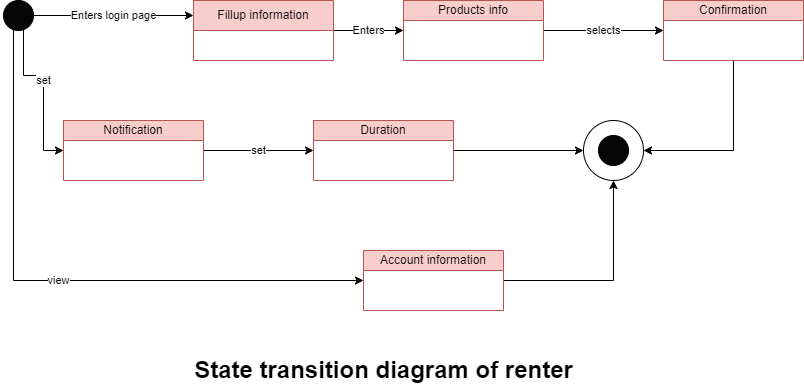

The diagram above was exported from draw.io. Its source (the exported page's mxGraphModel, read from the mxfile embedded in the PNG):
<mxGraphModel dx="1050" dy="541" grid="1" gridSize="10" guides="1" tooltips="1" connect="1" arrows="1" fold="1" page="1" pageScale="1" pageWidth="850" pageHeight="1100" background="#ffffff" math="0" shadow="0">
  <root>
    <mxCell id="0" />
    <mxCell id="1" parent="0" />
    <mxCell id="h9lNaT53xohyXAw6rXSP-1" value="Enters login page" style="edgeStyle=orthogonalEdgeStyle;rounded=0;orthogonalLoop=1;jettySize=auto;html=1;exitX=1;exitY=0.5;exitDx=0;exitDy=0;entryX=0;entryY=0.25;entryDx=0;entryDy=0;" edge="1" parent="1" source="h9lNaT53xohyXAw6rXSP-4" target="h9lNaT53xohyXAw6rXSP-6">
      <mxGeometry relative="1" as="geometry" />
    </mxCell>
    <mxCell id="h9lNaT53xohyXAw6rXSP-2" value="set" style="edgeStyle=orthogonalEdgeStyle;rounded=0;orthogonalLoop=1;jettySize=auto;html=1;exitX=0;exitY=1;exitDx=0;exitDy=0;entryX=0;entryY=0.5;entryDx=0;entryDy=0;" edge="1" parent="1" source="h9lNaT53xohyXAw6rXSP-4" target="h9lNaT53xohyXAw6rXSP-12">
      <mxGeometry relative="1" as="geometry">
        <Array as="points">
          <mxPoint x="80" y="146" />
          <mxPoint x="80" y="195" />
          <mxPoint x="100" y="195" />
          <mxPoint x="100" y="270" />
        </Array>
      </mxGeometry>
    </mxCell>
    <mxCell id="h9lNaT53xohyXAw6rXSP-3" value="view" style="edgeStyle=orthogonalEdgeStyle;rounded=0;orthogonalLoop=1;jettySize=auto;html=1;exitX=0;exitY=1;exitDx=0;exitDy=0;entryX=0;entryY=0.5;entryDx=0;entryDy=0;" edge="1" parent="1" source="h9lNaT53xohyXAw6rXSP-4" target="h9lNaT53xohyXAw6rXSP-14">
      <mxGeometry relative="1" as="geometry">
        <Array as="points">
          <mxPoint x="70" y="146" />
          <mxPoint x="70" y="400" />
        </Array>
      </mxGeometry>
    </mxCell>
    <mxCell id="h9lNaT53xohyXAw6rXSP-4" value="" style="ellipse;whiteSpace=wrap;html=1;aspect=fixed;fillColor=#050505;" vertex="1" parent="1">
      <mxGeometry x="60" y="120" width="30" height="30" as="geometry" />
    </mxCell>
    <mxCell id="h9lNaT53xohyXAw6rXSP-5" value="Enters" style="edgeStyle=orthogonalEdgeStyle;rounded=0;orthogonalLoop=1;jettySize=auto;html=1;exitX=1;exitY=0.5;exitDx=0;exitDy=0;entryX=0;entryY=0.5;entryDx=0;entryDy=0;" edge="1" parent="1" source="h9lNaT53xohyXAw6rXSP-6" target="h9lNaT53xohyXAw6rXSP-8">
      <mxGeometry relative="1" as="geometry" />
    </mxCell>
    <mxCell id="h9lNaT53xohyXAw6rXSP-6" value="Fillup information" style="swimlane;fontStyle=0;childLayout=stackLayout;horizontal=1;startSize=30;horizontalStack=0;resizeParent=1;resizeParentMax=0;resizeLast=0;collapsible=1;marginBottom=0;whiteSpace=wrap;html=1;fillColor=#f8cecc;strokeColor=#b85450;" vertex="1" parent="1">
      <mxGeometry x="250" y="120" width="140" height="60" as="geometry" />
    </mxCell>
    <mxCell id="h9lNaT53xohyXAw6rXSP-7" value="selects" style="edgeStyle=orthogonalEdgeStyle;rounded=0;orthogonalLoop=1;jettySize=auto;html=1;exitX=1;exitY=0.5;exitDx=0;exitDy=0;entryX=0;entryY=0.5;entryDx=0;entryDy=0;" edge="1" parent="1" source="h9lNaT53xohyXAw6rXSP-8" target="h9lNaT53xohyXAw6rXSP-10">
      <mxGeometry relative="1" as="geometry" />
    </mxCell>
    <mxCell id="h9lNaT53xohyXAw6rXSP-8" value="Products info" style="swimlane;fontStyle=0;childLayout=stackLayout;horizontal=1;startSize=20;horizontalStack=0;resizeParent=1;resizeParentMax=0;resizeLast=0;collapsible=1;marginBottom=0;whiteSpace=wrap;html=1;fillColor=#f8cecc;strokeColor=#b85450;" vertex="1" parent="1">
      <mxGeometry x="460" y="120" width="140" height="60" as="geometry" />
    </mxCell>
    <mxCell id="h9lNaT53xohyXAw6rXSP-9" style="edgeStyle=orthogonalEdgeStyle;rounded=0;orthogonalLoop=1;jettySize=auto;html=1;exitX=0.5;exitY=1;exitDx=0;exitDy=0;entryX=1;entryY=0.5;entryDx=0;entryDy=0;" edge="1" parent="1" source="h9lNaT53xohyXAw6rXSP-10" target="h9lNaT53xohyXAw6rXSP-18">
      <mxGeometry relative="1" as="geometry" />
    </mxCell>
    <mxCell id="h9lNaT53xohyXAw6rXSP-10" value="Confirmation" style="swimlane;fontStyle=0;childLayout=stackLayout;horizontal=1;startSize=20;horizontalStack=0;resizeParent=1;resizeParentMax=0;resizeLast=0;collapsible=1;marginBottom=0;whiteSpace=wrap;html=1;fillColor=#f8cecc;strokeColor=#b85450;" vertex="1" parent="1">
      <mxGeometry x="720" y="120" width="140" height="60" as="geometry" />
    </mxCell>
    <mxCell id="h9lNaT53xohyXAw6rXSP-11" value="set" style="edgeStyle=orthogonalEdgeStyle;rounded=0;orthogonalLoop=1;jettySize=auto;html=1;exitX=1;exitY=0.5;exitDx=0;exitDy=0;entryX=0;entryY=0.5;entryDx=0;entryDy=0;" edge="1" parent="1" source="h9lNaT53xohyXAw6rXSP-12" target="h9lNaT53xohyXAw6rXSP-16">
      <mxGeometry relative="1" as="geometry" />
    </mxCell>
    <mxCell id="h9lNaT53xohyXAw6rXSP-12" value="Notification" style="swimlane;fontStyle=0;childLayout=stackLayout;horizontal=1;startSize=20;horizontalStack=0;resizeParent=1;resizeParentMax=0;resizeLast=0;collapsible=1;marginBottom=0;whiteSpace=wrap;html=1;fillColor=#f8cecc;strokeColor=#b85450;" vertex="1" parent="1">
      <mxGeometry x="120" y="240" width="140" height="60" as="geometry" />
    </mxCell>
    <mxCell id="h9lNaT53xohyXAw6rXSP-13" style="edgeStyle=orthogonalEdgeStyle;rounded=0;orthogonalLoop=1;jettySize=auto;html=1;exitX=1;exitY=0.5;exitDx=0;exitDy=0;entryX=0.5;entryY=1;entryDx=0;entryDy=0;" edge="1" parent="1" source="h9lNaT53xohyXAw6rXSP-14" target="h9lNaT53xohyXAw6rXSP-18">
      <mxGeometry relative="1" as="geometry" />
    </mxCell>
    <mxCell id="h9lNaT53xohyXAw6rXSP-14" value="Account information" style="swimlane;fontStyle=0;childLayout=stackLayout;horizontal=1;startSize=20;horizontalStack=0;resizeParent=1;resizeParentMax=0;resizeLast=0;collapsible=1;marginBottom=0;whiteSpace=wrap;html=1;fillColor=#f8cecc;strokeColor=#b85450;" vertex="1" parent="1">
      <mxGeometry x="420" y="370" width="140" height="60" as="geometry" />
    </mxCell>
    <mxCell id="h9lNaT53xohyXAw6rXSP-15" style="edgeStyle=orthogonalEdgeStyle;rounded=0;orthogonalLoop=1;jettySize=auto;html=1;exitX=1;exitY=0.5;exitDx=0;exitDy=0;entryX=0;entryY=0.5;entryDx=0;entryDy=0;" edge="1" parent="1" source="h9lNaT53xohyXAw6rXSP-16" target="h9lNaT53xohyXAw6rXSP-18">
      <mxGeometry relative="1" as="geometry" />
    </mxCell>
    <mxCell id="h9lNaT53xohyXAw6rXSP-16" value="Duration" style="swimlane;fontStyle=0;childLayout=stackLayout;horizontal=1;startSize=20;horizontalStack=0;resizeParent=1;resizeParentMax=0;resizeLast=0;collapsible=1;marginBottom=0;whiteSpace=wrap;html=1;fillColor=#f8cecc;strokeColor=#b85450;" vertex="1" parent="1">
      <mxGeometry x="370" y="240" width="140" height="60" as="geometry" />
    </mxCell>
    <mxCell id="h9lNaT53xohyXAw6rXSP-17" value="&lt;b&gt;&lt;font style=&quot;font-size: 24px;&quot;&gt;State transition diagram of renter&lt;/font&gt;&lt;/b&gt;" style="text;html=1;align=center;verticalAlign=middle;resizable=0;points=[];autosize=1;strokeColor=none;fillColor=none;" vertex="1" parent="1">
      <mxGeometry x="240" y="470" width="400" height="40" as="geometry" />
    </mxCell>
    <mxCell id="h9lNaT53xohyXAw6rXSP-18" value="" style="ellipse;whiteSpace=wrap;html=1;aspect=fixed;" vertex="1" parent="1">
      <mxGeometry x="640" y="240" width="60" height="60" as="geometry" />
    </mxCell>
    <mxCell id="h9lNaT53xohyXAw6rXSP-19" value="" style="ellipse;whiteSpace=wrap;html=1;aspect=fixed;fillColor=#050505;" vertex="1" parent="1">
      <mxGeometry x="655" y="255" width="30" height="30" as="geometry" />
    </mxCell>
  </root>
</mxGraphModel>